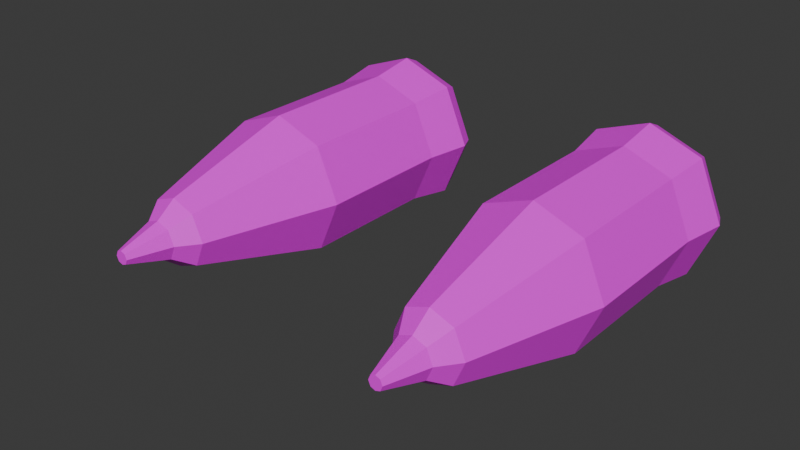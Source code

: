 # Source: bullet.blend  (saved by Blender 4.1.24; exported with 4.5.12 LTS)
import bpy
from mathutils import Matrix  # noqa: F401  (used for matrix-valued properties, if any)

bpy.ops.wm.read_factory_settings(use_empty=True)
scene = bpy.context.scene
scene.name = 'Scene'

# ---- collections
col_collection = bpy.data.collections.new('Collection'); scene.collection.children.link(col_collection)

# ---- images (referenced by path relative to the original .blend; pixels are not part of the script)
import os
ASSET_DIR = os.environ.get("B2B_ASSET_DIR", "")  # directory of the original .blend (textures are referenced by path, not embedded)
HERE = os.path.dirname(os.path.abspath(__file__))  # packed textures are extracted next to this script under _unpacked/

def load_image(name, relpath, width, height, colorspace="sRGB"):
    """Load a texture the original file referenced (path relative to the .blend, or extracted next to this script)."""
    p = next((c for c in (os.path.join(HERE, relpath), os.path.join(ASSET_DIR, relpath)) if relpath and os.path.exists(c)), "")
    if p:
        img = bpy.data.images.load(p, check_existing=True)
        img.name = name
    else:  # same state as the original file: an image datablock whose file is absent (Cycles renders it pink)
        img = bpy.data.images.new(name, width, height)
        img.source = "FILE"
        img.filepath = "//" + (relpath or name)
    img.colorspace_settings.name = colorspace
    return img
img_bullettexture_png = load_image('bulletTexture.png', 'bulletTexture.png', 1024, 1024, 'sRGB')

# ---- materials (node trees are filled in below, after node groups)
mat_material_001 = bpy.data.materials.new('Material.001')
mat_material_001.use_transparent_shadow = False

# ---- material node trees
mat_material_001.use_nodes = True; mat_material_001.node_tree.nodes.clear()
_N = mat_material_001.node_tree.nodes; _L = mat_material_001.node_tree.links
n0 = _N.new('ShaderNodeBsdfPrincipled'); n0.name = 'Principled BSDF'; n0.location = (10, 300)
n1 = _N.new('ShaderNodeOutputMaterial'); n1.name = 'Material Output'; n1.location = (300, 300)
n2 = _N.new('ShaderNodeTexImage'); n2.name = 'Image Texture'; n2.location = (-280, 280)
n2.image = img_bullettexture_png
_L.new(n0.outputs[0], n1.inputs[0])
_L.new(n2.outputs[0], n0.inputs[0])
n1.is_active_output = True

# ---- world
world_world = bpy.data.worlds.new('World'); scene.world = world_world
world_world.use_nodes = True; world_world.node_tree.nodes.clear()
_N = world_world.node_tree.nodes; _L = world_world.node_tree.links
n0 = _N.new('ShaderNodeOutputWorld'); n0.name = 'World Output'; n0.location = (300, 300)
n1 = _N.new('ShaderNodeBackground'); n1.name = 'Background'; n1.location = (10, 300)
n1.inputs[0].default_value = (0.05088, 0.05088, 0.05088, 1.0)
_L.new(n1.outputs[0], n0.inputs[0])
n0.is_active_output = True
world_world.color = (0.05088, 0.05088, 0.05088)
world_world.use_sun_shadow = False
world_world.sun_shadow_jitter_overblur = 0.0

# ---- meshes
me_cube_001 = bpy.data.meshes.new('Cube.001')
me_cube_001.from_pydata([(-0.6816, -1.0, -0.7469), (-0.6816, -1.0, 0.7469), (-0.6816, 1.0, -0.7469), (-0.6816, 1.0, 0.7469), (0.6816, -1.0, -0.7469), (0.6816, -1.0, 0.7469), (0.6816, 1.0, -0.7469), (0.6816, 1.0, 0.7469), (-0.324, 2.846, 0.355), (-0.324, 2.846, -0.355), (0.324, 2.846, -0.355), (0.324, 2.846, 0.355), (-1.0, -1.0, 0.0), (-1.0, 1.0, 0.0), (1.0, 1.0, 0.0), (1.0, -1.0, 0.0), (-0.4754, 2.846, 0.0), (0.4754, 2.846, 0.0), (0.0, 1.0, -1.0), (0.0, 1.0, 1.0), (0.0, -1.0, -1.0), (0.0, -1.0, 1.0), (0.0, 2.846, -0.4754), (0.0, 2.846, 0.4754), (-0.09408, 3.697, 0.0), (-1.006, -1.863, 0.0), (-1.105, -1.641, 0.0), (-0.7531, -1.641, 0.8253), (1.105, -1.641, 0.0), (0.7531, -1.641, -0.8253), (-6.953e-10, -1.641, -1.105), (-6.953e-10, -1.641, 1.105), (-0.7531, -1.641, -0.8253), (0.7531, -1.641, 0.8253), (-0.2697, 3.12, 0.0), (-0.6858, -1.863, 0.7514), (1.006, -1.863, 0.0), (0.6858, -1.863, -0.7514), (-1.233e-09, -1.863, -1.006), (-1.233e-09, -1.863, 1.006), (-0.6858, -1.863, -0.7514), (0.6858, -1.863, 0.7514), (-1.233e-09, -1.863, 0.0), (-0.1838, 3.12, -0.2014), (0.0, 3.12, -0.2697), (0.0, 3.12, 0.2697), (0.1838, 3.12, 0.2014), (0.2697, 3.12, 0.0), (0.1838, 3.12, -0.2014), (-0.1838, 3.12, 0.2014), (-0.06412, 3.697, -0.07027), (0.0, 3.697, -0.09408), (0.0, 3.697, 0.09408), (0.06412, 3.697, 0.07027), (0.09408, 3.697, 0.0), (0.06412, 3.697, -0.07027), (-0.06412, 3.697, 0.07027), (0.0, 3.697, 0.0)], [], [(12, 1, 3, 13), (19, 7, 11, 23), (14, 7, 5, 15), (15, 5, 33, 28), (18, 6, 4, 20), (19, 3, 1, 21), (9, 16, 34, 43), (13, 3, 8, 16), (14, 6, 10, 17), (18, 2, 9, 22), (7, 14, 17, 11), (2, 13, 16, 9), (23, 11, 46, 45), (0, 20, 30, 32), (6, 14, 15, 4), (0, 12, 13, 2), (4, 15, 28, 29), (11, 17, 47, 46), (6, 18, 22, 10), (10, 22, 44, 48), (7, 19, 21, 5), (2, 18, 20, 0), (12, 0, 32, 26), (3, 19, 23, 8), (33, 31, 39, 41), (29, 28, 36, 37), (31, 27, 35, 39), (28, 33, 41, 36), (1, 12, 26, 27), (20, 4, 29, 30), (5, 21, 31, 33), (21, 1, 27, 31), (42, 39, 35, 25), (38, 42, 25, 40), (37, 36, 42, 38), (36, 41, 39, 42), (26, 32, 40, 25), (30, 29, 37, 38), (27, 26, 25, 35), (32, 30, 38, 40), (48, 44, 51, 55), (43, 34, 24, 50), (45, 46, 53, 52), (34, 49, 56, 24), (8, 23, 45, 49), (17, 10, 48, 47), (16, 8, 49, 34), (22, 9, 43, 44), (57, 52, 53, 54), (51, 57, 54, 55), (50, 24, 57, 51), (24, 56, 52, 57), (46, 47, 54, 53), (47, 48, 55, 54), (44, 43, 50, 51), (49, 45, 52, 56)])
_uv = me_cube_001.uv_layers.new(name='UVMap')
_uv.uv.foreach_set('vector', [0.5, 0.2, 0.5583, 0.2, 0.5583, 0.3167, 0.5, 0.3167, 0.75, 0.5, 0.625, 0.5, 0.625, 0.5, 0.75, 0.5, 0.412, 0.312, 0.537, 0.312, 0.537, 0.562, 0.412, 0.562, 0.5, 0.9708, 0.5213, 0.9708, 0.5213, 0.9708, 0.5, 0.9708, 0.2768, 0.3906, 0.375, 0.3906, 0.375, 0.5871, 0.2768, 0.5871, 0.6167, 0.4333, 0.675, 0.4333, 0.675, 0.55, 0.6167, 0.55, 0.375, 0.25, 0.5, 0.25, 0.5, 0.25, 0.375, 0.25, 0.5, 0.25, 0.625, 0.25, 0.625, 0.25, 0.5, 0.25, 0.4732, 0.3906, 0.375, 0.3906, 0.375, 0.3906, 0.4732, 0.3906, 0.25, 0.5, 0.125, 0.5, 0.125, 0.5, 0.25, 0.5, 0.625, 0.5, 0.5, 0.5, 0.5, 0.5, 0.625, 0.5, 0.375, 0.25, 0.5, 0.25, 0.5, 0.25, 0.375, 0.25, 0.75, 0.5, 0.625, 0.5, 0.625, 0.5, 0.75, 0.5, 0.4362, 0.9708, 0.4574, 0.9708, 0.4574, 0.9708, 0.4362, 0.9708, 0.3058, 0.2429, 0.4041, 0.2429, 0.4041, 0.4394, 0.3058, 0.4394, 0.4417, 0.2, 0.5, 0.2, 0.5, 0.3167, 0.4417, 0.3167, 0.4787, 0.9708, 0.5, 0.9708, 0.5, 0.9708, 0.4787, 0.9708, 0.625, 0.5, 0.5, 0.5, 0.5, 0.5, 0.625, 0.5, 0.375, 0.5, 0.25, 0.5, 0.25, 0.5, 0.375, 0.5, 0.375, 0.5, 0.25, 0.5, 0.25, 0.5, 0.375, 0.5, 0.537, 0.312, 0.662, 0.312, 0.662, 0.562, 0.537, 0.562, 0.3357, 0.3382, 0.3815, 0.3382, 0.3815, 0.4299, 0.3357, 0.4299, 0.5, 0.8432, 0.4787, 0.8432, 0.4787, 0.8432, 0.5, 0.8432, 0.875, 0.5, 0.75, 0.5, 0.75, 0.5, 0.875, 0.5, 0.9301, 0.6963, 0.9443, 0.6963, 0.9443, 0.6963, 0.9301, 0.6963, 0.9019, 0.6963, 0.916, 0.6963, 0.916, 0.6963, 0.9019, 0.6963, 0.9443, 0.6963, 0.9584, 0.6963, 0.9584, 0.6963, 0.9443, 0.6963, 0.916, 0.6963, 0.9301, 0.6963, 0.9301, 0.6963, 0.916, 0.6963, 0.5213, 0.8432, 0.5, 0.8432, 0.5, 0.8432, 0.5213, 0.8432, 0.4574, 0.9708, 0.4787, 0.9708, 0.4787, 0.9708, 0.4574, 0.9708, 0.5213, 0.9708, 0.5426, 0.9708, 0.5426, 0.9708, 0.5213, 0.9708, 0.5426, 0.9708, 0.5638, 0.9708, 0.5638, 0.9708, 0.5426, 0.9708, 0.916, 0.7104, 0.9301, 0.7104, 0.9301, 0.7246, 0.916, 0.7246, 0.9019, 0.7104, 0.916, 0.7104, 0.916, 0.7246, 0.9019, 0.7246, 0.9019, 0.6963, 0.916, 0.6963, 0.916, 0.7104, 0.9019, 0.7104, 0.916, 0.6963, 0.9301, 0.6963, 0.9301, 0.7104, 0.916, 0.7104, 0.916, 0.6114, 0.9019, 0.6114, 0.9019, 0.6114, 0.916, 0.6114, 0.8877, 0.6963, 0.9019, 0.6963, 0.9019, 0.6963, 0.8877, 0.6963, 0.9301, 0.6114, 0.916, 0.6114, 0.916, 0.6114, 0.9301, 0.6114, 0.8736, 0.6963, 0.8877, 0.6963, 0.8877, 0.6963, 0.8736, 0.6963, 0.375, 0.5, 0.25, 0.5, 0.25, 0.5, 0.375, 0.5, 0.375, 0.25, 0.5, 0.25, 0.5, 0.25, 0.375, 0.25, 0.75, 0.5, 0.625, 0.5, 0.625, 0.5, 0.75, 0.5, 0.5, 0.25, 0.625, 0.25, 0.625, 0.25, 0.5, 0.25, 0.875, 0.5, 0.75, 0.5, 0.75, 0.5, 0.875, 0.5, 0.5, 0.5, 0.375, 0.5, 0.375, 0.5, 0.5, 0.5, 0.5, 0.25, 0.625, 0.25, 0.625, 0.25, 0.5, 0.25, 0.25, 0.5, 0.125, 0.5, 0.125, 0.5, 0.25, 0.5, 0.5, 0.375, 0.625, 0.375, 0.625, 0.5, 0.5, 0.5, 0.375, 0.375, 0.5, 0.375, 0.5, 0.5, 0.375, 0.5, 0.375, 0.25, 0.5, 0.25, 0.5, 0.375, 0.375, 0.375, 0.5, 0.25, 0.625, 0.25, 0.625, 0.375, 0.5, 0.375, 0.625, 0.5, 0.5, 0.5, 0.5, 0.5, 0.625, 0.5, 0.5, 0.5, 0.375, 0.5, 0.375, 0.5, 0.5, 0.5, 0.25, 0.5, 0.125, 0.5, 0.125, 0.5, 0.25, 0.5, 0.875, 0.5, 0.75, 0.5, 0.75, 0.5, 0.875, 0.5])
me_cube_001.materials.append(mat_material_001)
me_cube_001.update()
me_cube_002 = bpy.data.meshes.new('Cube.002')
me_cube_002.from_pydata([(-0.6816, -1.0, -0.7469), (-0.6816, -1.0, 0.7469), (-0.6816, 1.0, -0.7469), (-0.6816, 1.0, 0.7469), (0.6816, -1.0, -0.7469), (0.6816, -1.0, 0.7469), (0.6816, 1.0, -0.7469), (0.6816, 1.0, 0.7469), (-0.324, 2.846, 0.355), (-0.324, 2.846, -0.355), (0.324, 2.846, -0.355), (0.324, 2.846, 0.355), (-1.0, -1.0, 0.0), (-1.0, 1.0, 0.0), (1.0, 1.0, 0.0), (1.0, -1.0, 0.0), (-0.4754, 2.846, 0.0), (0.4754, 2.846, 0.0), (0.0, 1.0, -1.0), (0.0, 1.0, 1.0), (0.0, -1.0, -1.0), (0.0, -1.0, 1.0), (0.0, 2.846, -0.4754), (0.0, 2.846, 0.4754), (-0.09408, 3.697, 0.0), (-1.006, -1.863, 0.0), (-1.105, -1.641, 0.0), (-0.7531, -1.641, 0.8253), (1.105, -1.641, 0.0), (0.7531, -1.641, -0.8253), (-6.953e-10, -1.641, -1.105), (-6.953e-10, -1.641, 1.105), (-0.7531, -1.641, -0.8253), (0.7531, -1.641, 0.8253), (-0.2697, 3.12, 0.0), (-0.6858, -1.863, 0.7514), (1.006, -1.863, 0.0), (0.6858, -1.863, -0.7514), (-1.233e-09, -1.863, -1.006), (-1.233e-09, -1.863, 1.006), (-0.6858, -1.863, -0.7514), (0.6858, -1.863, 0.7514), (-1.233e-09, -1.863, 0.0), (-0.1838, 3.12, -0.2014), (0.0, 3.12, -0.2697), (0.0, 3.12, 0.2697), (0.1838, 3.12, 0.2014), (0.2697, 3.12, 0.0), (0.1838, 3.12, -0.2014), (-0.1838, 3.12, 0.2014), (-0.06412, 3.697, -0.07027), (0.0, 3.697, -0.09408), (0.0, 3.697, 0.09408), (0.06412, 3.697, 0.07027), (0.09408, 3.697, 0.0), (0.06412, 3.697, -0.07027), (-0.06412, 3.697, 0.07027), (0.0, 3.697, 0.0)], [], [(12, 1, 3, 13), (19, 7, 11, 23), (14, 7, 5, 15), (15, 5, 33, 28), (18, 6, 4, 20), (19, 3, 1, 21), (9, 16, 34, 43), (13, 3, 8, 16), (14, 6, 10, 17), (18, 2, 9, 22), (7, 14, 17, 11), (2, 13, 16, 9), (23, 11, 46, 45), (0, 20, 30, 32), (6, 14, 15, 4), (0, 12, 13, 2), (4, 15, 28, 29), (11, 17, 47, 46), (6, 18, 22, 10), (10, 22, 44, 48), (7, 19, 21, 5), (2, 18, 20, 0), (12, 0, 32, 26), (3, 19, 23, 8), (33, 31, 39, 41), (29, 28, 36, 37), (31, 27, 35, 39), (28, 33, 41, 36), (1, 12, 26, 27), (20, 4, 29, 30), (5, 21, 31, 33), (21, 1, 27, 31), (42, 39, 35, 25), (38, 42, 25, 40), (37, 36, 42, 38), (36, 41, 39, 42), (26, 32, 40, 25), (30, 29, 37, 38), (27, 26, 25, 35), (32, 30, 38, 40), (48, 44, 51, 55), (43, 34, 24, 50), (45, 46, 53, 52), (34, 49, 56, 24), (8, 23, 45, 49), (17, 10, 48, 47), (16, 8, 49, 34), (22, 9, 43, 44), (57, 52, 53, 54), (51, 57, 54, 55), (50, 24, 57, 51), (24, 56, 52, 57), (46, 47, 54, 53), (47, 48, 55, 54), (44, 43, 50, 51), (49, 45, 52, 56)])
_uv = me_cube_002.uv_layers.new(name='UVMap')
_uv.uv.foreach_set('vector', [0.5, 0.2, 0.5583, 0.2, 0.5583, 0.3167, 0.5, 0.3167, 0.75, 0.5, 0.625, 0.5, 0.625, 0.5, 0.75, 0.5, 0.412, 0.312, 0.537, 0.312, 0.537, 0.562, 0.412, 0.562, 0.5, 0.9708, 0.5213, 0.9708, 0.5213, 0.9708, 0.5, 0.9708, 0.2768, 0.3906, 0.375, 0.3906, 0.375, 0.5871, 0.2768, 0.5871, 0.6167, 0.4333, 0.675, 0.4333, 0.675, 0.55, 0.6167, 0.55, 0.375, 0.25, 0.5, 0.25, 0.5, 0.25, 0.375, 0.25, 0.5, 0.25, 0.625, 0.25, 0.625, 0.25, 0.5, 0.25, 0.4732, 0.3906, 0.375, 0.3906, 0.375, 0.3906, 0.4732, 0.3906, 0.25, 0.5, 0.125, 0.5, 0.125, 0.5, 0.25, 0.5, 0.625, 0.5, 0.5, 0.5, 0.5, 0.5, 0.625, 0.5, 0.375, 0.25, 0.5, 0.25, 0.5, 0.25, 0.375, 0.25, 0.75, 0.5, 0.625, 0.5, 0.625, 0.5, 0.75, 0.5, 0.4362, 0.9708, 0.4574, 0.9708, 0.4574, 0.9708, 0.4362, 0.9708, 0.3058, 0.2429, 0.4041, 0.2429, 0.4041, 0.4394, 0.3058, 0.4394, 0.4417, 0.2, 0.5, 0.2, 0.5, 0.3167, 0.4417, 0.3167, 0.4787, 0.9708, 0.5, 0.9708, 0.5, 0.9708, 0.4787, 0.9708, 0.625, 0.5, 0.5, 0.5, 0.5, 0.5, 0.625, 0.5, 0.375, 0.5, 0.25, 0.5, 0.25, 0.5, 0.375, 0.5, 0.375, 0.5, 0.25, 0.5, 0.25, 0.5, 0.375, 0.5, 0.537, 0.312, 0.662, 0.312, 0.662, 0.562, 0.537, 0.562, 0.3357, 0.3382, 0.3815, 0.3382, 0.3815, 0.4299, 0.3357, 0.4299, 0.5, 0.8432, 0.4787, 0.8432, 0.4787, 0.8432, 0.5, 0.8432, 0.875, 0.5, 0.75, 0.5, 0.75, 0.5, 0.875, 0.5, 0.9301, 0.6963, 0.9443, 0.6963, 0.9443, 0.6963, 0.9301, 0.6963, 0.9019, 0.6963, 0.916, 0.6963, 0.916, 0.6963, 0.9019, 0.6963, 0.9443, 0.6963, 0.9584, 0.6963, 0.9584, 0.6963, 0.9443, 0.6963, 0.916, 0.6963, 0.9301, 0.6963, 0.9301, 0.6963, 0.916, 0.6963, 0.5213, 0.8432, 0.5, 0.8432, 0.5, 0.8432, 0.5213, 0.8432, 0.4574, 0.9708, 0.4787, 0.9708, 0.4787, 0.9708, 0.4574, 0.9708, 0.5213, 0.9708, 0.5426, 0.9708, 0.5426, 0.9708, 0.5213, 0.9708, 0.5426, 0.9708, 0.5638, 0.9708, 0.5638, 0.9708, 0.5426, 0.9708, 0.916, 0.7104, 0.9301, 0.7104, 0.9301, 0.7246, 0.916, 0.7246, 0.9019, 0.7104, 0.916, 0.7104, 0.916, 0.7246, 0.9019, 0.7246, 0.9019, 0.6963, 0.916, 0.6963, 0.916, 0.7104, 0.9019, 0.7104, 0.916, 0.6963, 0.9301, 0.6963, 0.9301, 0.7104, 0.916, 0.7104, 0.916, 0.6114, 0.9019, 0.6114, 0.9019, 0.6114, 0.916, 0.6114, 0.8877, 0.6963, 0.9019, 0.6963, 0.9019, 0.6963, 0.8877, 0.6963, 0.9301, 0.6114, 0.916, 0.6114, 0.916, 0.6114, 0.9301, 0.6114, 0.8736, 0.6963, 0.8877, 0.6963, 0.8877, 0.6963, 0.8736, 0.6963, 0.375, 0.5, 0.25, 0.5, 0.25, 0.5, 0.375, 0.5, 0.375, 0.25, 0.5, 0.25, 0.5, 0.25, 0.375, 0.25, 0.75, 0.5, 0.625, 0.5, 0.625, 0.5, 0.75, 0.5, 0.5, 0.25, 0.625, 0.25, 0.625, 0.25, 0.5, 0.25, 0.875, 0.5, 0.75, 0.5, 0.75, 0.5, 0.875, 0.5, 0.5, 0.5, 0.375, 0.5, 0.375, 0.5, 0.5, 0.5, 0.5, 0.25, 0.625, 0.25, 0.625, 0.25, 0.5, 0.25, 0.25, 0.5, 0.125, 0.5, 0.125, 0.5, 0.25, 0.5, 0.5, 0.375, 0.625, 0.375, 0.625, 0.5, 0.5, 0.5, 0.375, 0.375, 0.5, 0.375, 0.5, 0.5, 0.375, 0.5, 0.375, 0.25, 0.5, 0.25, 0.5, 0.375, 0.375, 0.375, 0.5, 0.25, 0.625, 0.25, 0.625, 0.375, 0.5, 0.375, 0.625, 0.5, 0.5, 0.5, 0.5, 0.5, 0.625, 0.5, 0.5, 0.5, 0.375, 0.5, 0.375, 0.5, 0.5, 0.5, 0.25, 0.5, 0.125, 0.5, 0.125, 0.5, 0.25, 0.5, 0.875, 0.5, 0.75, 0.5, 0.75, 0.5, 0.875, 0.5])
me_cube_002.materials.append(mat_material_001)
me_cube_002.update()

# ---- objects
ob_bulletleft = bpy.data.objects.new('bulletLeft', me_cube_001)
ob_bulletleft_001 = bpy.data.objects.new('bulletLeft.001', me_cube_002)

# ---- transforms, parenting, visibility, modifiers, constraints
ob_bulletleft.location = (2.0, 0.0, 0.0)
ob_bulletleft.rotation_euler = (3.142, -0.0, 0.0)
ob_bulletleft_001.location = (-2.0, 0.0, 0.0)
ob_bulletleft_001.rotation_euler = (3.142, -0.0, 0.0)

# ---- collection membership
col_collection.objects.link(ob_bulletleft)
col_collection.objects.link(ob_bulletleft_001)

# ---- scene / render settings (as saved in the file)
scene.frame_start = 1; scene.frame_end = 250; scene.frame_set(1)
scene.render.engine = 'BLENDER_EEVEE_NEXT'
scene.cycles.sampling_pattern = 'TABULATED_SOBOL'
scene.eevee.ray_tracing_options.trace_max_roughness = 0.0
bpy.context.view_layer.update()

# ---- added for rendering (the .blend has no active camera and no usable light): camera, sun
cam_auto = bpy.data.cameras.new('AutoCamera')
cam_auto.lens = 50.0
cam_auto.sensor_width = 36.0
cam_auto.clip_end = 1000.0
ob_auto_camera = bpy.data.objects.new('AutoCamera', cam_auto)
scene.collection.objects.link(ob_auto_camera)
ob_auto_camera.location = (7.97849, -10.4908, 6.38279)
ob_auto_camera.rotation_euler = (1.09748, -7.21219e-08, 0.694738)
scene.camera = ob_auto_camera
light_auto_sun = bpy.data.lights.new('AutoSun', 'SUN')
light_auto_sun.energy = 3.0
light_auto_sun.angle = 0.0523599
ob_auto_sun = bpy.data.objects.new('AutoSun', light_auto_sun)
scene.collection.objects.link(ob_auto_sun)
ob_auto_sun.rotation_euler = (0.872665, 0.174533, 0.523599)
bpy.context.view_layer.update()
